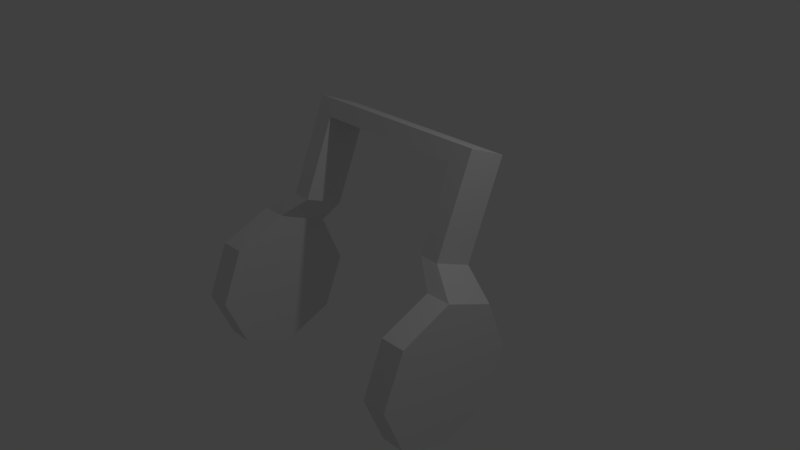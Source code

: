 # Source: audifonos.blend  (saved by Blender 2.79.0; exported with 4.5.12 LTS)
import bpy
from mathutils import Matrix  # noqa: F401  (used for matrix-valued properties, if any)

bpy.ops.wm.read_factory_settings(use_empty=True)
scene = bpy.context.scene
scene.name = 'Scene'

# ---- collections
col_collection_1 = bpy.data.collections.new('Collection 1'); scene.collection.children.link(col_collection_1)

# ---- world
world_world = bpy.data.worlds.new('World'); scene.world = world_world
world_world.color = (0.05088, 0.05088, 0.05088)
world_world.use_sun_shadow = False
world_world.sun_shadow_jitter_overblur = 0.0
world_world.cycles.sampling_method = 'MANUAL'

# ---- cameras
cam_camera = bpy.data.cameras.new('Camera')
cam_camera.clip_end = 100.0
cam_camera.lens = 35.0
cam_camera.sensor_width = 32.0
cam_camera.sensor_height = 18.0
cam_camera.ortho_scale = 7.314
cam_camera.dof.focus_distance = 0.0
cam_camera.dof.aperture_fstop = 128.0

# ---- lights
light_lamp = bpy.data.lights.new('Lamp', 'POINT')
light_lamp.transmission_factor = 0.0
light_lamp.cutoff_distance = 30.0
light_lamp.energy = 100.0
light_lamp.shadow_buffer_clip_start = 1.001
light_lamp.shadow_soft_size = 0.1
light_lamp.shadow_maximum_resolution = 0.006
light_lamp.use_absolute_resolution = True

# ---- meshes
me_cylinder_001 = bpy.data.meshes.new('Cylinder.001')
me_cylinder_001.from_pydata([(0.8345, 0.6543, -1.745), (0.8345, 0.6543, -1.404), (1.542, 0.3614, -1.745), (1.542, 0.3614, -1.404), (1.835, -0.3457, -1.745), (1.835, -0.3457, -1.404), (1.542, -1.053, -1.745), (1.542, -1.053, -1.404), (0.8345, -1.346, -1.745), (0.8345, -1.346, -1.404), (0.1274, -1.053, -1.745), (0.1274, -1.053, -1.404), (-0.1655, -0.3457, -1.745), (-0.1655, -0.3457, -1.404), (0.1274, 0.3614, -1.745), (0.1274, 0.3614, -1.404), (0.8345, 0.6543, 1.404), (0.8345, 0.6543, 1.745), (1.542, 0.3614, 1.404), (1.542, 0.3614, 1.745), (1.835, -0.3457, 1.404), (1.835, -0.3457, 1.745), (1.542, -1.053, 1.404), (1.542, -1.053, 1.745), (0.8345, -1.346, 1.404), (0.8345, -1.346, 1.745), (0.1274, -1.053, 1.404), (0.1274, -1.053, 1.745), (-0.1655, -0.3457, 1.404), (-0.1655, -0.3457, 1.745), (0.1274, 0.3614, 1.404), (0.1274, 0.3614, 1.745), (-0.447, -0.1328, -1.078), (-0.447, -0.1328, -1.34), (-0.2222, 0.41, -1.34), (-0.2222, 0.41, -1.078), (-0.447, -0.1328, 1.34), (-0.447, -0.1328, 1.078), (-0.2222, 0.41, 1.078), (-0.2222, 0.41, 1.34), (-1.504, 0.3052, -1.078), (-1.504, 0.3052, -1.34), (-1.28, 0.848, -1.34), (-1.28, 0.848, -1.078), (-1.504, 0.3052, 1.34), (-1.504, 0.3052, 1.078), (-1.28, 0.848, 1.078), (-1.28, 0.848, 1.34), (-1.724, 0.3961, -1.078), (-1.724, 0.3961, -1.34), (-1.499, 0.9389, -1.34), (-1.499, 0.9389, -1.078), (-1.724, 0.3961, 1.34), (-1.724, 0.3961, 1.078), (-1.499, 0.9389, 1.078), (-1.499, 0.9389, 1.34)], [], [(0, 1, 3, 2), (2, 3, 5, 4), (4, 5, 7, 6), (6, 7, 9, 8), (8, 9, 11, 10), (10, 11, 13, 12), (3, 1, 15, 13, 11, 9, 7, 5), (28, 29, 36, 37), (14, 15, 1, 0), (0, 2, 4, 6, 8, 10, 12, 14), (16, 17, 19, 18), (18, 19, 21, 20), (20, 21, 23, 22), (22, 23, 25, 24), (24, 25, 27, 26), (26, 27, 29, 28), (19, 17, 31, 29, 27, 25, 23, 21), (29, 31, 39, 36), (30, 31, 17, 16), (16, 18, 20, 22, 24, 26, 28, 30), (39, 38, 46, 47), (33, 32, 40, 41), (13, 15, 35, 32), (12, 13, 32, 33), (31, 30, 38, 39), (30, 28, 37, 38), (15, 14, 34, 35), (14, 12, 33, 34), (45, 44, 52, 53), (44, 47, 55, 52), (38, 37, 45, 46), (35, 34, 42, 43), (34, 33, 41, 42), (36, 39, 47, 44), (37, 36, 44, 45), (32, 35, 43, 40), (49, 48, 51, 50), (53, 52, 55, 54), (51, 48, 53, 54), (41, 40, 48, 49), (47, 46, 54, 55), (45, 53, 48, 40), (43, 42, 50, 51), (42, 41, 49, 50), (51, 54, 46, 43), (43, 46, 45, 40)])
me_cylinder_001.use_remesh_preserve_volume = False
me_cylinder_001.use_remesh_preserve_attributes = False
me_cylinder_001.use_mirror_vertex_groups = False
me_cylinder_001.update()

# ---- objects
ob_cylinder = bpy.data.objects.new('Cylinder', me_cylinder_001)
ob_lamp = bpy.data.objects.new('Lamp', light_lamp)
ob_camera = bpy.data.objects.new('Camera', cam_camera)

# ---- transforms, parenting, visibility, modifiers, constraints
ob_cylinder.location = (0.0, 0.0, 0.0)
ob_cylinder.rotation_euler = (-0.0, 1.571, 0.0)
ob_cylinder.lineart.crease_threshold = 0.0
ob_lamp.location = (4.076, 1.005, 5.904)
ob_lamp.rotation_euler = (0.6503, 0.05522, 1.866)
ob_lamp.lock_rotations_4d = False
ob_lamp.empty_display_type = 'ARROWS'
ob_lamp.color = (0.0, 0.0, 0.0, 0.0)
ob_lamp.lineart.crease_threshold = 0.0
ob_camera.location = (7.481, -6.508, 5.344)
ob_camera.rotation_euler = (1.109, 0.0, 0.8149)
ob_camera.lock_rotations_4d = False
ob_camera.empty_display_type = 'ARROWS'
ob_camera.color = (0.0, 0.0, 0.0, 0.0)
ob_camera.display_type = 'WIRE'
ob_camera.lineart.crease_threshold = 0.0

# ---- collection membership
col_collection_1.objects.link(ob_cylinder)
col_collection_1.objects.link(ob_lamp)
col_collection_1.objects.link(ob_camera)

# ---- scene / render settings (as saved in the file)
scene.camera = ob_camera
scene.frame_start = 1; scene.frame_end = 250; scene.frame_set(19)
scene.render.engine = 'BLENDER_EEVEE_NEXT'
scene.render.resolution_percentage = 50
scene.render.dither_intensity = 0.0
scene.cycles.use_denoising = False
scene.cycles.samples = 128
scene.cycles.sampling_pattern = 'TABULATED_SOBOL'
scene.cycles.use_adaptive_sampling = False
scene.cycles.use_light_tree = False
scene.cycles.blur_glossy = 0.0
scene.cycles.sample_clamp_indirect = 0.0
scene.view_settings.view_transform = 'Standard'
bpy.context.view_layer.update()
